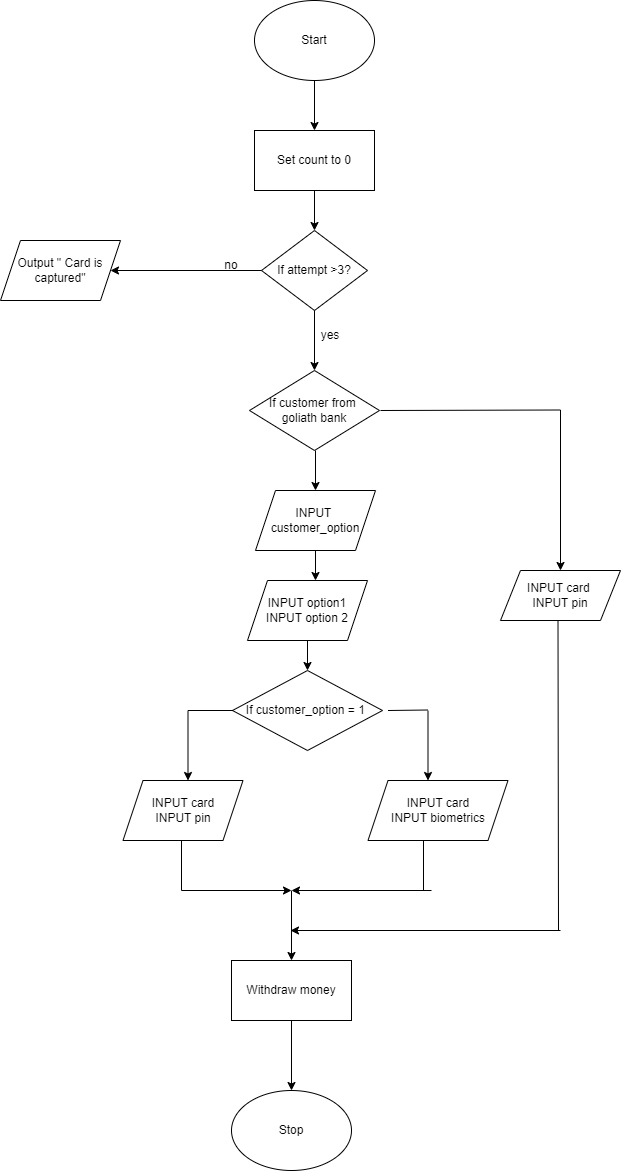

The diagram above was exported from draw.io. Its source (the exported page's mxGraphModel, read from the mxfile embedded in the PNG):
<mxGraphModel dx="862" dy="482" grid="1" gridSize="10" guides="1" tooltips="1" connect="1" arrows="1" fold="1" page="1" pageScale="1" pageWidth="827" pageHeight="1169" math="0" shadow="0">
  <root>
    <mxCell id="0" />
    <mxCell id="1" parent="0" />
    <mxCell id="9uMvdJTLpg6DVt2KhMVl-3" value="Start" style="ellipse;whiteSpace=wrap;html=1;" vertex="1" parent="1">
      <mxGeometry x="294" y="50" width="120" height="80" as="geometry" />
    </mxCell>
    <mxCell id="9uMvdJTLpg6DVt2KhMVl-4" value="" style="endArrow=classic;html=1;rounded=0;exitX=0.5;exitY=1;exitDx=0;exitDy=0;" edge="1" parent="1" source="9uMvdJTLpg6DVt2KhMVl-3">
      <mxGeometry width="50" height="50" relative="1" as="geometry">
        <mxPoint x="390" y="280" as="sourcePoint" />
        <mxPoint x="354" y="180" as="targetPoint" />
      </mxGeometry>
    </mxCell>
    <mxCell id="9uMvdJTLpg6DVt2KhMVl-5" value="Set count to 0" style="rounded=0;whiteSpace=wrap;html=1;" vertex="1" parent="1">
      <mxGeometry x="294" y="180" width="120" height="60" as="geometry" />
    </mxCell>
    <mxCell id="9uMvdJTLpg6DVt2KhMVl-6" value="" style="endArrow=classic;html=1;rounded=0;exitX=0.5;exitY=1;exitDx=0;exitDy=0;" edge="1" parent="1" source="9uMvdJTLpg6DVt2KhMVl-5">
      <mxGeometry width="50" height="50" relative="1" as="geometry">
        <mxPoint x="390" y="280" as="sourcePoint" />
        <mxPoint x="354" y="280" as="targetPoint" />
      </mxGeometry>
    </mxCell>
    <mxCell id="9uMvdJTLpg6DVt2KhMVl-7" value="If attempt &amp;gt;3?" style="rhombus;whiteSpace=wrap;html=1;" vertex="1" parent="1">
      <mxGeometry x="301" y="280" width="106" height="80" as="geometry" />
    </mxCell>
    <mxCell id="9uMvdJTLpg6DVt2KhMVl-9" value="" style="endArrow=classic;html=1;rounded=0;exitX=0;exitY=0.5;exitDx=0;exitDy=0;" edge="1" parent="1" source="9uMvdJTLpg6DVt2KhMVl-7">
      <mxGeometry width="50" height="50" relative="1" as="geometry">
        <mxPoint x="210" y="320" as="sourcePoint" />
        <mxPoint x="150" y="320" as="targetPoint" />
      </mxGeometry>
    </mxCell>
    <mxCell id="9uMvdJTLpg6DVt2KhMVl-10" value="Output &quot; Card is captured&quot;" style="shape=parallelogram;perimeter=parallelogramPerimeter;whiteSpace=wrap;html=1;fixedSize=1;" vertex="1" parent="1">
      <mxGeometry x="40" y="290" width="120" height="60" as="geometry" />
    </mxCell>
    <mxCell id="9uMvdJTLpg6DVt2KhMVl-12" value="no" style="text;html=1;strokeColor=none;fillColor=none;align=center;verticalAlign=middle;whiteSpace=wrap;rounded=0;" vertex="1" parent="1">
      <mxGeometry x="241" y="300" width="60" height="30" as="geometry" />
    </mxCell>
    <mxCell id="9uMvdJTLpg6DVt2KhMVl-14" value="" style="endArrow=classic;html=1;rounded=0;exitX=0.5;exitY=1;exitDx=0;exitDy=0;" edge="1" parent="1" source="9uMvdJTLpg6DVt2KhMVl-7">
      <mxGeometry width="50" height="50" relative="1" as="geometry">
        <mxPoint x="390" y="370" as="sourcePoint" />
        <mxPoint x="354" y="420" as="targetPoint" />
      </mxGeometry>
    </mxCell>
    <mxCell id="9uMvdJTLpg6DVt2KhMVl-15" value="yes" style="text;html=1;strokeColor=none;fillColor=none;align=center;verticalAlign=middle;whiteSpace=wrap;rounded=0;" vertex="1" parent="1">
      <mxGeometry x="340" y="370" width="60" height="30" as="geometry" />
    </mxCell>
    <mxCell id="9uMvdJTLpg6DVt2KhMVl-16" value="If customer from&amp;nbsp;&lt;br&gt;goliath bank" style="rhombus;whiteSpace=wrap;html=1;" vertex="1" parent="1">
      <mxGeometry x="289" y="420" width="130" height="80" as="geometry" />
    </mxCell>
    <mxCell id="9uMvdJTLpg6DVt2KhMVl-18" value="" style="endArrow=classic;html=1;rounded=0;" edge="1" parent="1">
      <mxGeometry width="50" height="50" relative="1" as="geometry">
        <mxPoint x="355" y="500" as="sourcePoint" />
        <mxPoint x="355" y="540" as="targetPoint" />
      </mxGeometry>
    </mxCell>
    <mxCell id="9uMvdJTLpg6DVt2KhMVl-19" value="INPUT&amp;nbsp;&lt;br&gt;customer_option" style="shape=parallelogram;perimeter=parallelogramPerimeter;whiteSpace=wrap;html=1;fixedSize=1;" vertex="1" parent="1">
      <mxGeometry x="295" y="540" width="120" height="60" as="geometry" />
    </mxCell>
    <mxCell id="9uMvdJTLpg6DVt2KhMVl-20" value="" style="endArrow=classic;html=1;rounded=0;" edge="1" parent="1">
      <mxGeometry width="50" height="50" relative="1" as="geometry">
        <mxPoint x="355" y="600" as="sourcePoint" />
        <mxPoint x="355" y="630" as="targetPoint" />
      </mxGeometry>
    </mxCell>
    <mxCell id="9uMvdJTLpg6DVt2KhMVl-28" value="" style="endArrow=none;html=1;rounded=0;" edge="1" parent="1">
      <mxGeometry width="50" height="50" relative="1" as="geometry">
        <mxPoint x="420" y="460" as="sourcePoint" />
        <mxPoint x="600" y="459.5" as="targetPoint" />
      </mxGeometry>
    </mxCell>
    <mxCell id="9uMvdJTLpg6DVt2KhMVl-29" value="" style="endArrow=classic;html=1;rounded=0;" edge="1" parent="1">
      <mxGeometry width="50" height="50" relative="1" as="geometry">
        <mxPoint x="600" y="459.5" as="sourcePoint" />
        <mxPoint x="600" y="620" as="targetPoint" />
      </mxGeometry>
    </mxCell>
    <mxCell id="9uMvdJTLpg6DVt2KhMVl-30" value="INPUT card&amp;nbsp;&lt;br&gt;INPUT pin" style="shape=parallelogram;perimeter=parallelogramPerimeter;whiteSpace=wrap;html=1;fixedSize=1;" vertex="1" parent="1">
      <mxGeometry x="540" y="620" width="120" height="50" as="geometry" />
    </mxCell>
    <mxCell id="9uMvdJTLpg6DVt2KhMVl-49" value="INPUT option1&lt;br&gt;INPUT option 2" style="shape=parallelogram;perimeter=parallelogramPerimeter;whiteSpace=wrap;html=1;fixedSize=1;" vertex="1" parent="1">
      <mxGeometry x="287" y="630" width="120" height="60" as="geometry" />
    </mxCell>
    <mxCell id="9uMvdJTLpg6DVt2KhMVl-50" value="If customer_option = 1&amp;nbsp;" style="rhombus;whiteSpace=wrap;html=1;" vertex="1" parent="1">
      <mxGeometry x="272" y="720" width="150" height="80" as="geometry" />
    </mxCell>
    <mxCell id="9uMvdJTLpg6DVt2KhMVl-51" value="" style="endArrow=none;html=1;rounded=0;" edge="1" parent="1">
      <mxGeometry width="50" height="50" relative="1" as="geometry">
        <mxPoint x="427.5" y="760" as="sourcePoint" />
        <mxPoint x="467.5" y="759.5" as="targetPoint" />
      </mxGeometry>
    </mxCell>
    <mxCell id="9uMvdJTLpg6DVt2KhMVl-52" value="" style="endArrow=classic;html=1;rounded=0;" edge="1" parent="1">
      <mxGeometry width="50" height="50" relative="1" as="geometry">
        <mxPoint x="227.5" y="760" as="sourcePoint" />
        <mxPoint x="227.5" y="830" as="targetPoint" />
      </mxGeometry>
    </mxCell>
    <mxCell id="9uMvdJTLpg6DVt2KhMVl-53" value="" style="endArrow=classic;html=1;rounded=0;" edge="1" parent="1">
      <mxGeometry width="50" height="50" relative="1" as="geometry">
        <mxPoint x="467.5" y="760" as="sourcePoint" />
        <mxPoint x="467.5" y="830" as="targetPoint" />
      </mxGeometry>
    </mxCell>
    <mxCell id="9uMvdJTLpg6DVt2KhMVl-54" value="INPUT card&lt;br&gt;INPUT pin" style="shape=parallelogram;perimeter=parallelogramPerimeter;whiteSpace=wrap;html=1;fixedSize=1;" vertex="1" parent="1">
      <mxGeometry x="162.5" y="830" width="120" height="60" as="geometry" />
    </mxCell>
    <mxCell id="9uMvdJTLpg6DVt2KhMVl-55" value="INPUT card&lt;br&gt;INPUT biometrics" style="shape=parallelogram;perimeter=parallelogramPerimeter;whiteSpace=wrap;html=1;fixedSize=1;" vertex="1" parent="1">
      <mxGeometry x="407.5" y="830" width="140" height="60" as="geometry" />
    </mxCell>
    <mxCell id="9uMvdJTLpg6DVt2KhMVl-56" value="" style="endArrow=none;html=1;rounded=0;" edge="1" parent="1">
      <mxGeometry width="50" height="50" relative="1" as="geometry">
        <mxPoint x="221" y="940" as="sourcePoint" />
        <mxPoint x="221" y="890" as="targetPoint" />
      </mxGeometry>
    </mxCell>
    <mxCell id="9uMvdJTLpg6DVt2KhMVl-57" value="" style="endArrow=none;html=1;rounded=0;" edge="1" parent="1">
      <mxGeometry width="50" height="50" relative="1" as="geometry">
        <mxPoint x="463" y="940" as="sourcePoint" />
        <mxPoint x="463" y="890" as="targetPoint" />
      </mxGeometry>
    </mxCell>
    <mxCell id="9uMvdJTLpg6DVt2KhMVl-58" value="" style="endArrow=classic;html=1;rounded=0;" edge="1" parent="1">
      <mxGeometry width="50" height="50" relative="1" as="geometry">
        <mxPoint x="221" y="940" as="sourcePoint" />
        <mxPoint x="331" y="940" as="targetPoint" />
      </mxGeometry>
    </mxCell>
    <mxCell id="9uMvdJTLpg6DVt2KhMVl-59" value="" style="endArrow=classic;html=1;rounded=0;" edge="1" parent="1">
      <mxGeometry width="50" height="50" relative="1" as="geometry">
        <mxPoint x="471" y="940" as="sourcePoint" />
        <mxPoint x="331" y="940" as="targetPoint" />
      </mxGeometry>
    </mxCell>
    <mxCell id="9uMvdJTLpg6DVt2KhMVl-60" value="" style="endArrow=classic;html=1;rounded=0;" edge="1" parent="1">
      <mxGeometry width="50" height="50" relative="1" as="geometry">
        <mxPoint x="331" y="940" as="sourcePoint" />
        <mxPoint x="331" y="1010" as="targetPoint" />
      </mxGeometry>
    </mxCell>
    <mxCell id="9uMvdJTLpg6DVt2KhMVl-61" value="Withdraw money" style="rounded=0;whiteSpace=wrap;html=1;" vertex="1" parent="1">
      <mxGeometry x="271" y="1010" width="120" height="60" as="geometry" />
    </mxCell>
    <mxCell id="9uMvdJTLpg6DVt2KhMVl-62" value="" style="endArrow=classic;html=1;rounded=0;" edge="1" parent="1">
      <mxGeometry width="50" height="50" relative="1" as="geometry">
        <mxPoint x="331" y="1070" as="sourcePoint" />
        <mxPoint x="331" y="1140" as="targetPoint" />
      </mxGeometry>
    </mxCell>
    <mxCell id="9uMvdJTLpg6DVt2KhMVl-63" value="Stop" style="ellipse;whiteSpace=wrap;html=1;" vertex="1" parent="1">
      <mxGeometry x="271" y="1140" width="120" height="80" as="geometry" />
    </mxCell>
    <mxCell id="9uMvdJTLpg6DVt2KhMVl-64" value="" style="endArrow=none;html=1;rounded=0;" edge="1" parent="1">
      <mxGeometry width="50" height="50" relative="1" as="geometry">
        <mxPoint x="227.5" y="760" as="sourcePoint" />
        <mxPoint x="272.5" y="760" as="targetPoint" />
        <Array as="points">
          <mxPoint x="242.5" y="760" />
        </Array>
      </mxGeometry>
    </mxCell>
    <mxCell id="9uMvdJTLpg6DVt2KhMVl-65" value="" style="endArrow=classic;html=1;rounded=0;exitX=0.5;exitY=1;exitDx=0;exitDy=0;" edge="1" parent="1" source="9uMvdJTLpg6DVt2KhMVl-49" target="9uMvdJTLpg6DVt2KhMVl-50">
      <mxGeometry width="50" height="50" relative="1" as="geometry">
        <mxPoint x="360" y="790" as="sourcePoint" />
        <mxPoint x="410" y="740" as="targetPoint" />
      </mxGeometry>
    </mxCell>
    <mxCell id="9uMvdJTLpg6DVt2KhMVl-66" value="" style="endArrow=classic;html=1;rounded=0;" edge="1" parent="1">
      <mxGeometry width="50" height="50" relative="1" as="geometry">
        <mxPoint x="600" y="980" as="sourcePoint" />
        <mxPoint x="330" y="980" as="targetPoint" />
      </mxGeometry>
    </mxCell>
    <mxCell id="9uMvdJTLpg6DVt2KhMVl-67" value="" style="endArrow=none;html=1;rounded=0;" edge="1" parent="1">
      <mxGeometry width="50" height="50" relative="1" as="geometry">
        <mxPoint x="598" y="980" as="sourcePoint" />
        <mxPoint x="597.5" y="670" as="targetPoint" />
      </mxGeometry>
    </mxCell>
  </root>
</mxGraphModel>